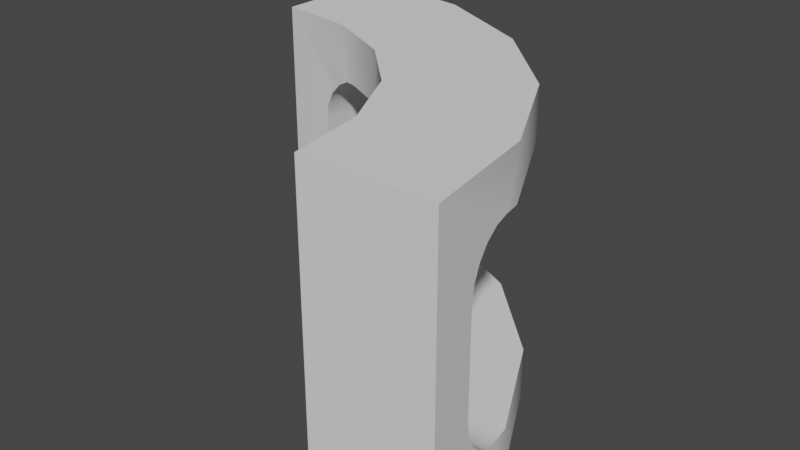 # Source: window-frame-corner_3x2.blend  (saved by Blender 2.90.8; exported with 4.5.12 LTS)
import bpy
from mathutils import Matrix  # noqa: F401  (used for matrix-valued properties, if any)

bpy.ops.wm.read_factory_settings(use_empty=True)
scene = bpy.context.scene
scene.name = 'Scene'

# ---- collections
col_collection = bpy.data.collections.new('Collection'); scene.collection.children.link(col_collection)

# ---- world
world_world = bpy.data.worlds.new('World'); scene.world = world_world
world_world.use_nodes = True; world_world.node_tree.nodes.clear()
_N = world_world.node_tree.nodes; _L = world_world.node_tree.links
n0 = _N.new('ShaderNodeOutputWorld'); n0.name = 'World Output'; n0.location = (300, 300)
n1 = _N.new('ShaderNodeBackground'); n1.name = 'Background'; n1.location = (10, 300)
n1.inputs[0].default_value = (0.05088, 0.05088, 0.05088, 1.0)
_L.new(n1.outputs[0], n0.inputs[0])
n0.is_active_output = True
world_world.color = (0.05088, 0.05088, 0.05088)
world_world.use_sun_shadow = False
world_world.sun_shadow_jitter_overblur = 0.0

# ---- meshes
me_window_frame_corner_3x2 = bpy.data.meshes.new('window-frame-corner_3x2')
me_window_frame_corner_3x2.from_pydata([(0.1875, -0.1875, 0.0), (0.1875, -0.1875, 0.9), (-0.9375, 0.5625, 0.9), (-0.9375, 0.5625, 0.0), (-0.9375, 0.9375, 0.9), (-0.9375, 0.9375, 0.0), (-0.5899, 0.8824, 0.0), (-0.5899, 0.8824, 0.9), (-0.1875, -0.1875, 0.0), (-0.7057, 0.5258, 0.0), (-0.7057, 0.5258, 0.9), (-0.4967, 0.4193, 0.9), (-0.4967, 0.4193, 0.0), (-0.2762, 0.7226, 0.9), (-0.2762, 0.7226, 0.0), (-0.02736, 0.4738, 0.0), (-0.02736, 0.4738, 0.9), (-0.3307, 0.2533, 0.0), (-0.3307, 0.2533, 0.9), (-0.2242, 0.04426, 0.9), (-0.2242, 0.04426, 0.0), (0.1324, 0.1601, 0.9), (-0.1875, -0.1875, 0.9), (0.1324, 0.1601, 0.0), (-0.7802, 0.9126, 0.6464), (-0.7802, 0.5376, 0.6464), (-0.2762, 0.7226, 0.75), (-0.6375, 0.89, 0.75), (-0.5899, 0.8824, 0.75), (-0.02736, 0.4738, 0.75), (-0.4967, 0.4193, 0.75), (-0.3307, 0.2533, 0.75), (-0.7257, 0.9039, 0.7214), (-0.7257, 0.5289, 0.7214), (-0.7257, 0.9039, 0.1786), (-0.7257, 0.5289, 0.1786), (-0.7589, 0.9092, 0.2118), (-0.7589, 0.5342, 0.2118), (-0.7802, 0.9126, 0.2536), (-0.7802, 0.5376, 0.2536), (-0.7589, 0.9092, 0.6882), (-0.7589, 0.5342, 0.6882), (-0.7875, 0.9137, 0.3), (-0.6839, 0.8973, 0.1573), (-0.6839, 0.5146, 0.1573), (-0.6375, 0.491, 0.75), (-0.6839, 0.8973, 0.7427), (-0.6839, 0.5146, 0.7427), (-0.7875, 0.9137, 0.6), (-0.2762, 0.7226, 0.15), (-0.6375, 0.89, 0.15), (-0.5899, 0.8824, 0.15), (-0.02736, 0.4738, 0.15), (-0.4967, 0.4193, 0.15), (-0.3307, 0.2533, 0.15), (-0.6375, 0.491, 0.15), (-0.7875, 0.5387, 0.3), (-0.7875, 0.5387, 0.6), (-0.2354, 0.06615, 0.1573), (0.1473, 0.06615, 0.1573), (-0.259, 0.1125, 0.15), (0.14, 0.1125, 0.15), (0.1324, 0.1601, 0.75), (-0.259, 0.1125, 0.75), (0.14, 0.1125, 0.75), (0.1324, 0.1601, 0.15), (-0.2211, 0.02433, 0.1786), (0.1539, 0.02433, 0.1786), (-0.2354, 0.06615, 0.7427), (0.1473, 0.06615, 0.7427), (-0.2158, -0.008853, 0.2118), (0.1592, -0.008853, 0.2118), (0.1539, 0.02433, 0.7214), (-0.2211, 0.02433, 0.7214), (-0.2124, -0.03016, 0.2536), (0.1626, -0.03016, 0.2536), (0.1592, -0.008853, 0.6882), (-0.2158, -0.008853, 0.6882), (-0.2113, -0.0375, 0.3), (-0.2113, -0.0375, 0.6), (0.1626, -0.03016, 0.6464), (-0.2124, -0.03016, 0.6464), (0.1637, -0.0375, 0.6), (0.1637, -0.0375, 0.3)], [], [(9, 3, 5, 6), (12, 17, 54, 53), (17, 12, 14, 15), (12, 9, 6, 14), (2, 3, 56, 57), (13, 7, 10, 11), (20, 17, 15, 23), (16, 13, 11, 18), (1, 0, 83, 82), (21, 16, 18, 19), (8, 20, 23, 0), (1, 21, 19, 22), (14, 6, 51, 49), (22, 79, 78, 8), (7, 4, 2, 10), (5, 3, 2, 4), (0, 1, 22, 8), (75, 71, 70, 74), (40, 41, 25, 24), (59, 61, 60, 58), (71, 67, 66, 70), (76, 80, 81, 77), (67, 59, 58, 66), (34, 35, 44, 43), (14, 49, 52, 15), (23, 15, 52, 65), (42, 48, 57, 56), (69, 72, 73, 68), (42, 56, 39, 38), (83, 75, 74, 78), (36, 37, 35, 34), (13, 26, 28, 7), (21, 62, 29, 16), (32, 33, 41, 40), (24, 25, 57, 48), (38, 39, 37, 36), (80, 82, 79, 81), (72, 76, 77, 73), (16, 29, 26, 13), (64, 69, 68, 63), (46, 47, 33, 32), (17, 20, 60, 54), (83, 78, 79, 82), (30, 45, 28, 26), (27, 45, 47, 46), (12, 53, 55, 9), (43, 44, 55, 50), (4, 48, 42, 5), (18, 11, 30, 31), (18, 31, 63, 19), (11, 10, 45, 30), (30, 26, 29, 31), (29, 62, 63, 31), (63, 62, 64), (45, 27, 28), (53, 49, 51, 55), (49, 53, 54, 52), (60, 65, 52, 54), (60, 61, 65), (55, 51, 50), (28, 27, 7), (51, 6, 50), (55, 44, 9), (63, 68, 19), (62, 21, 64), (65, 61, 23), (3, 9, 44, 35), (35, 37, 3), (39, 3, 37), (56, 3, 39), (10, 2, 47, 45), (19, 68, 22), (68, 73, 22), (73, 77, 22), (77, 81, 22), (79, 22, 81), (57, 25, 2), (41, 2, 25), (33, 2, 41), (47, 2, 33), (60, 20, 58), (8, 58, 20), (58, 8, 66), (70, 66, 8), (74, 70, 8), (78, 74, 8), (5, 43, 50, 6), (43, 5, 34), (36, 34, 5), (42, 38, 5), (38, 36, 5), (23, 61, 0), (61, 59, 0), (83, 0, 75), (75, 0, 71), (67, 0, 59), (71, 0, 67), (21, 1, 64), (64, 1, 69), (82, 80, 1), (76, 1, 80), (69, 1, 72), (72, 1, 76), (7, 27, 4), (27, 46, 4), (46, 32, 4), (32, 40, 4), (40, 24, 4), (4, 24, 48)])
me_window_frame_corner_3x2.polygons.foreach_set('use_smooth', [True] * 109)
_uv = me_window_frame_corner_3x2.uv_layers.new(name='UVMap')
_uv.uv.foreach_set('vector', [2.81, -0.4349, 2.994, -0.5687, 3.251, -0.3115, 2.975, -0.1108, 2.391, 0.8752, 2.164, 0.8723, 2.165, 0.7264, 2.392, 0.7314, 2.366, -0.3646, 2.593, -0.3646, 2.65, -0.005243, 2.309, -0.005243, 2.593, -0.3646, 2.81, -0.4349, 2.975, -0.1108, 2.65, -0.005243, 2.841, 0.0001641, 2.844, 0.8741, 2.695, 0.5848, 2.692, 0.2891, 0.9416, -0.5652, 1.266, -0.4597, 1.101, -0.1355, 0.8847, -0.2059, 2.149, -0.4349, 2.366, -0.3646, 2.309, -0.005243, 1.984, -0.1108, 0.6001, -0.5652, 0.9416, -0.5652, 0.8847, -0.2059, 0.6571, -0.2059, -0.0008663, 0.8722, 1.833e-05, 3.2e-05, 0.1471, 0.2896, 0.1479, 0.5823, 0.2754, -0.4597, 0.6001, -0.5652, 0.6571, -0.2059, 0.4406, -0.1355, 1.965, -0.5687, 2.149, -0.4349, 1.984, -0.1108, 1.708, -0.3115, -0.0008663, -0.259, 0.2754, -0.4597, 0.4406, -0.1355, 0.2564, -0.001739, 1.021, 0.0009089, 1.363, 0.0003361, 1.363, 0.146, 1.021, 0.1465, 1.708, -0.002642, 1.856, 0.2881, 1.857, 0.5804, 1.709, 0.8727, 1.266, -0.4597, 1.543, -0.259, 1.285, -0.001739, 1.101, -0.1355, 0.8723, -0.9304, 0.8723, -0.5666, -0.0008663, -0.5666, -0.0008663, -0.9304, 2.581, -0.5701, 1.708, -0.5701, 1.708, -0.9339, 2.581, -0.9339, 1.434, 2.087, 1.39, 2.101, 1.255, 1.763, 1.299, 1.749, 0.0325, 1.154, 0.3703, 1.019, 0.3842, 1.063, 0.04635, 1.198, 1.301, 2.124, 1.256, 2.134, 1.113, 1.775, 1.164, 1.779, 1.39, 2.101, 1.346, 2.113, 1.211, 1.775, 1.255, 1.763, 1.829, 1.925, 1.788, 1.945, 1.653, 1.607, 1.695, 1.587, 1.346, 2.113, 1.301, 2.124, 1.164, 1.779, 1.211, 1.775, 0.2297, 1.634, 0.5675, 1.499, 0.5973, 1.536, 0.2526, 1.674, 1.021, 0.0009089, 1.021, 0.1465, 0.679, 0.1465, 0.6795, 0.001099, 0.3398, -0.0003481, 0.6795, 0.001099, 0.679, 0.1465, 0.3398, 0.1442, 0.1702, 1.511, 0.0622, 1.241, 0.4, 1.106, 0.508, 1.376, 1.91, 1.881, 1.87, 1.904, 1.735, 1.566, 1.772, 1.536, 0.1702, 1.511, 0.508, 1.376, 0.526, 1.418, 0.1881, 1.553, 1.476, 2.071, 1.434, 2.087, 1.299, 1.749, 1.341, 1.733, 0.2081, 1.594, 0.5459, 1.459, 0.5675, 1.499, 0.2297, 1.634, 1.023, 0.8752, 1.022, 0.7295, 1.364, 0.7288, 1.364, 0.8745, 0.3395, 0.8749, 0.3408, 0.73, 0.6807, 0.73, 0.6807, 0.8756, 0.02034, 1.11, 0.3582, 0.9752, 0.3703, 1.019, 0.0325, 1.154, 0.04635, 1.198, 0.3842, 1.063, 0.4, 1.106, 0.0622, 1.241, 0.1881, 1.553, 0.526, 1.418, 0.5459, 1.459, 0.2081, 1.594, 1.788, 1.945, 1.747, 1.963, 1.612, 1.625, 1.653, 1.607, 1.87, 1.904, 1.829, 1.925, 1.695, 1.587, 1.735, 1.566, 0.6807, 0.8756, 0.6807, 0.73, 1.022, 0.7295, 1.023, 0.8752, 1.949, 1.857, 1.91, 1.881, 1.772, 1.536, 1.806, 1.498, 0.009413, 1.066, 0.3542, 0.9278, 0.3582, 0.9752, 0.02034, 1.11, 2.164, 0.8723, 1.937, 0.8728, 2.011, 0.7262, 2.165, 0.7264, 1.476, 2.071, 1.341, 1.733, 1.612, 1.625, 1.747, 1.963, 1.997, 1.173, 2.011, 1.021, 2.38, 0.9227, 2.349, 1.263, -0.0008663, 1.021, 0.3586, 0.877, 0.3542, 0.9278, 0.009413, 1.066, 2.391, 0.8752, 2.392, 0.7314, 2.543, 0.731, 2.617, 0.8756, 0.2526, 1.674, 0.5973, 1.536, 0.6355, 1.57, 0.2761, 1.714, 1.706, 0.8738, 1.558, 0.5827, 1.558, 0.2913, 1.705, -0.0003481, 2.163, -0.003782, 2.389, -0.003853, 2.389, 0.1407, 2.163, 0.1413, 2.163, -0.003782, 2.163, 0.1413, 2.01, 0.1417, 1.935, -0.003853, 2.389, -0.003853, 2.616, -0.002502, 2.541, 0.1416, 2.389, 0.1407, 1.997, 1.173, 2.349, 1.263, 2.215, 1.577, 1.907, 1.383, 2.215, 1.577, 1.99, 1.833, 1.806, 1.498, 1.907, 1.383, 1.806, 1.498, 1.99, 1.833, 1.949, 1.857, 2.011, 1.021, 2.37, 0.877, 2.38, 0.9227, 0.7508, 1.671, 0.5569, 1.979, 0.3, 1.754, 0.6355, 1.57, 0.5569, 1.979, 0.7508, 1.671, 0.96, 1.761, 0.8707, 2.114, 1.113, 1.775, 1.211, 2.145, 0.8707, 2.114, 0.96, 1.761, 1.113, 1.775, 1.256, 2.134, 1.211, 2.145, 0.6355, 1.57, 0.3, 1.754, 0.2761, 1.714, 1.364, 0.7288, 1.411, 0.7287, 1.364, 0.8745, 1.363, 0.146, 1.363, 0.0003361, 1.41, 0.1459, 2.543, 0.731, 2.594, 0.7245, 2.617, 0.8756, 2.01, 0.1417, 1.959, 0.1489, 1.935, -0.003853, 0.3408, 0.73, 0.3395, 0.8749, 0.2941, 0.7292, 0.3398, 0.1442, 0.2933, 0.1443, 0.3398, -0.0003481, 2.844, 0.8741, 2.617, 0.8756, 2.594, 0.7245, 2.636, 0.704, 2.636, 0.704, 2.667, 0.6709, 2.844, 0.8741, 2.688, 0.6299, 2.844, 0.8741, 2.667, 0.6709, 2.695, 0.5848, 2.844, 0.8741, 2.688, 0.6299, 2.616, -0.002502, 2.841, 0.0001641, 2.591, 0.149, 2.541, 0.1416, 1.935, -0.003853, 1.959, 0.1489, 1.708, -0.002642, 1.959, 0.1489, 1.916, 0.17, 1.708, -0.002642, 1.916, 0.17, 1.884, 0.2023, 1.708, -0.002642, 1.884, 0.2023, 1.863, 0.243, 1.708, -0.002642, 1.856, 0.2881, 1.708, -0.002642, 1.863, 0.243, 2.692, 0.2891, 2.685, 0.244, 2.841, 0.0001641, 2.665, 0.2031, 2.841, 0.0001641, 2.685, 0.244, 2.634, 0.1703, 2.841, 0.0001641, 2.665, 0.2031, 2.591, 0.149, 2.841, 0.0001641, 2.634, 0.1703, 2.011, 0.7262, 1.937, 0.8728, 1.96, 0.7199, 1.709, 0.8727, 1.96, 0.7199, 1.937, 0.8728, 1.96, 0.7199, 1.709, 0.8727, 1.917, 0.6994, 1.885, 0.6666, 1.917, 0.6994, 1.709, 0.8727, 1.864, 0.6257, 1.885, 0.6666, 1.709, 0.8727, 1.857, 0.5804, 1.864, 0.6257, 1.709, 0.8727, 1.705, -0.0003481, 1.455, 0.153, 1.41, 0.1459, 1.363, 0.0003361, 1.455, 0.153, 1.705, -0.0003481, 1.497, 0.1736, 1.529, 0.2057, 1.497, 0.1736, 1.705, -0.0003481, 1.558, 0.2913, 1.55, 0.2463, 1.705, -0.0003481, 1.55, 0.2463, 1.529, 0.2057, 1.705, -0.0003481, 0.3398, -0.0003481, 0.2933, 0.1443, 1.833e-05, 3.2e-05, 0.2933, 0.1443, 0.2481, 0.1515, 1.833e-05, 3.2e-05, 0.1471, 0.2896, 1.833e-05, 3.2e-05, 0.1542, 0.2448, 0.1542, 0.2448, 1.833e-05, 3.2e-05, 0.1749, 0.2043, 0.2073, 0.1722, 1.833e-05, 3.2e-05, 0.2481, 0.1515, 0.1749, 0.2043, 1.833e-05, 3.2e-05, 0.2073, 0.1722, 0.3395, 0.8749, -0.0008663, 0.8722, 0.2941, 0.7292, 0.2941, 0.7292, -0.0008663, 0.8722, 0.2487, 0.7216, 0.1479, 0.5823, 0.1549, 0.6273, -0.0008663, 0.8722, 0.1755, 0.6681, -0.0008663, 0.8722, 0.1549, 0.6273, 0.2487, 0.7216, -0.0008663, 0.8722, 0.2078, 0.7006, 0.2078, 0.7006, -0.0008663, 0.8722, 0.1755, 0.6681, 1.364, 0.8745, 1.411, 0.7287, 1.706, 0.8738, 1.411, 0.7287, 1.457, 0.7215, 1.706, 0.8738, 1.457, 0.7215, 1.498, 0.7007, 1.706, 0.8738, 1.498, 0.7007, 1.53, 0.6684, 1.706, 0.8738, 1.53, 0.6684, 1.551, 0.6277, 1.706, 0.8738, 1.706, 0.8738, 1.551, 0.6277, 1.558, 0.5827])
me_window_frame_corner_3x2.use_remesh_fix_poles = True
me_window_frame_corner_3x2.use_remesh_preserve_attributes = False
me_window_frame_corner_3x2.use_mirror_vertex_groups = False
me_window_frame_corner_3x2.update()

# ---- objects
ob_window_frame_corner_3x2 = bpy.data.objects.new('window-frame-corner_3x2', me_window_frame_corner_3x2)

# ---- transforms, parenting, visibility, modifiers, constraints
ob_window_frame_corner_3x2.location = (0.0, 0.0, 0.0)
ob_window_frame_corner_3x2.lineart.crease_threshold = 0.0
_m = ob_window_frame_corner_3x2.modifiers.new('EdgeSplit', 'EDGE_SPLIT')

# ---- collection membership
col_collection.objects.link(ob_window_frame_corner_3x2)

# ---- scene / render settings (as saved in the file)
scene.frame_start = 1; scene.frame_end = 250; scene.frame_set(1)
scene.render.engine = 'BLENDER_EEVEE_NEXT'
scene.cycles.use_denoising = False
scene.cycles.samples = 128
scene.cycles.sampling_pattern = 'TABULATED_SOBOL'
scene.cycles.use_adaptive_sampling = False
scene.cycles.use_light_tree = False
scene.view_settings.view_transform = 'Filmic'
bpy.context.view_layer.update()

# ---- added for rendering (the .blend has no active camera and no usable light): camera, sun
cam_auto = bpy.data.cameras.new('AutoCamera')
cam_auto.lens = 50.0
cam_auto.sensor_width = 36.0
cam_auto.clip_end = 1000.0
ob_auto_camera = bpy.data.objects.new('AutoCamera', cam_auto)
scene.collection.objects.link(ob_auto_camera)
ob_auto_camera.location = (1.31623, -1.65447, 1.80298)
ob_auto_camera.rotation_euler = (1.09748, -7.21219e-08, 0.694738)
scene.camera = ob_auto_camera
light_auto_sun = bpy.data.lights.new('AutoSun', 'SUN')
light_auto_sun.energy = 3.0
light_auto_sun.angle = 0.0523599
ob_auto_sun = bpy.data.objects.new('AutoSun', light_auto_sun)
scene.collection.objects.link(ob_auto_sun)
ob_auto_sun.rotation_euler = (0.872665, 0.174533, 0.523599)
bpy.context.view_layer.update()
